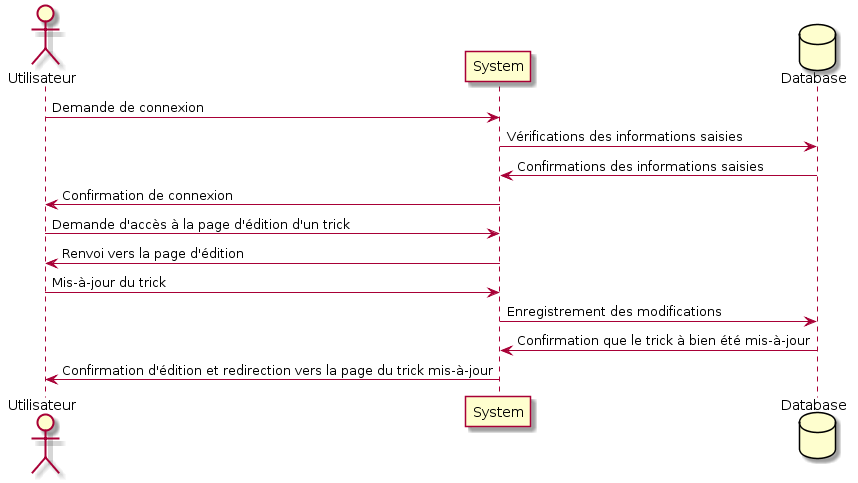

The diagram above was rendered by PlantUML. Its source (embedded in the PNG):
@startuml
actor Utilisateur
participant System
database Database
Utilisateur -> System : Demande de connexion
System -> Database : Vérifications des informations saisies
Database -> System : Confirmations des informations saisies
System -> Utilisateur : Confirmation de connexion
Utilisateur -> System : Demande d'accès à la page d'édition d'un trick
System -> Utilisateur : Renvoi vers la page d'édition
Utilisateur -> System : Mis-à-jour du trick
System -> Database : Enregistrement des modifications
Database -> System : Confirmation que le trick à bien été mis-à-jour
System -> Utilisateur : Confirmation d'édition et redirection vers la page du trick mis-à-jour
@enduml